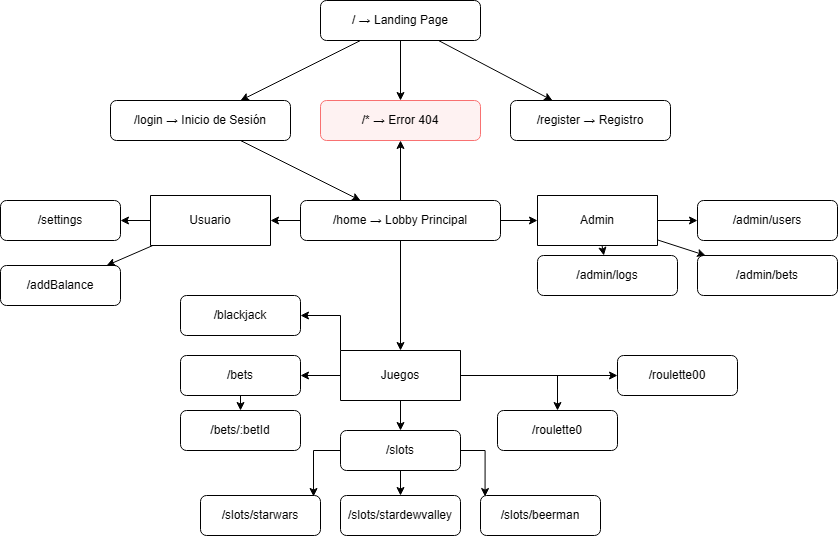

The diagram above was exported from draw.io. Its source (the exported page's mxGraphModel, read from the mxfile embedded in the PNG):
<mxGraphModel dx="2244" dy="788" grid="1" gridSize="10" guides="1" tooltips="1" connect="1" arrows="1" fold="1" page="1" pageScale="1" pageWidth="827" pageHeight="1169" math="0" shadow="0">
  <root>
    <mxCell id="0" />
    <mxCell id="1" parent="0" />
    <mxCell id="Sbp3c3poC8s5L_7PH-qK-2" parent="1" style="rounded=1;whiteSpace=wrap;html=1;" value="/ → Landing Page" vertex="1">
      <mxGeometry height="40" width="160" x="315" y="50" as="geometry" />
    </mxCell>
    <mxCell id="Sbp3c3poC8s5L_7PH-qK-3" parent="1" style="rounded=1;whiteSpace=wrap;html=1;" value="/login → Inicio de Sesión" vertex="1">
      <mxGeometry height="40" width="180" x="105" y="150" as="geometry" />
    </mxCell>
    <mxCell id="Sbp3c3poC8s5L_7PH-qK-4" parent="1" style="rounded=1;whiteSpace=wrap;html=1;" value="/register → Registro" vertex="1">
      <mxGeometry height="40" width="160" x="505" y="150" as="geometry" />
    </mxCell>
    <mxCell id="Sbp3c3poC8s5L_7PH-qK-5" edge="1" parent="1" source="Sbp3c3poC8s5L_7PH-qK-2" target="Sbp3c3poC8s5L_7PH-qK-3">
      <mxGeometry relative="1" as="geometry" />
    </mxCell>
    <mxCell id="Sbp3c3poC8s5L_7PH-qK-6" edge="1" parent="1" source="Sbp3c3poC8s5L_7PH-qK-2" target="Sbp3c3poC8s5L_7PH-qK-4">
      <mxGeometry relative="1" as="geometry" />
    </mxCell>
    <mxCell id="Sbp3c3poC8s5L_7PH-qK-7" parent="1" style="rounded=1;whiteSpace=wrap;html=1;" value="/home → Lobby Principal" vertex="1">
      <mxGeometry height="40" width="200" x="295" y="250" as="geometry" />
    </mxCell>
    <mxCell id="Sbp3c3poC8s5L_7PH-qK-8" edge="1" parent="1" source="Sbp3c3poC8s5L_7PH-qK-3" target="Sbp3c3poC8s5L_7PH-qK-7">
      <mxGeometry relative="1" as="geometry" />
    </mxCell>
    <mxCell id="Sbp3c3poC8s5L_7PH-qK-44" edge="1" parent="1" style="edgeStyle=orthogonalEdgeStyle;rounded=0;orthogonalLoop=1;jettySize=auto;html=1;entryX=0.5;entryY=0;entryDx=0;entryDy=0;">
      <mxGeometry relative="1" as="geometry">
        <mxPoint x="472" y="425" as="sourcePoint" />
        <mxPoint x="552" y="460" as="targetPoint" />
      </mxGeometry>
    </mxCell>
    <mxCell id="Sbp3c3poC8s5L_7PH-qK-45" edge="1" parent="1" source="Sbp3c3poC8s5L_7PH-qK-9" style="edgeStyle=orthogonalEdgeStyle;rounded=0;orthogonalLoop=1;jettySize=auto;html=1;entryX=1;entryY=0.5;entryDx=0;entryDy=0;exitX=0;exitY=0;exitDx=0;exitDy=0;exitPerimeter=0;" target="Sbp3c3poC8s5L_7PH-qK-32">
      <mxGeometry relative="1" as="geometry">
        <Array as="points">
          <mxPoint x="335" y="365" />
        </Array>
        <mxPoint x="355" y="400" as="sourcePoint" />
        <mxPoint x="315" y="340" as="targetPoint" />
      </mxGeometry>
    </mxCell>
    <mxCell id="Sbp3c3poC8s5L_7PH-qK-9" parent="1" style="shape=folder;whiteSpace=wrap;html=1;tabWidth=120;tabHeight=0;" value="Juegos" vertex="1">
      <mxGeometry height="50" width="120" x="335" y="400" as="geometry" />
    </mxCell>
    <mxCell id="Sbp3c3poC8s5L_7PH-qK-10" parent="1" style="shape=folder;whiteSpace=wrap;html=1;tabWidth=120;tabHeight=0;" value="Usuario" vertex="1">
      <mxGeometry height="50" width="120" x="145" y="245" as="geometry" />
    </mxCell>
    <mxCell id="Sbp3c3poC8s5L_7PH-qK-11" parent="1" style="shape=folder;whiteSpace=wrap;html=1;tabWidth=120;tabHeight=0;" value="Admin" vertex="1">
      <mxGeometry height="50" width="120" x="532" y="245" as="geometry" />
    </mxCell>
    <mxCell id="Sbp3c3poC8s5L_7PH-qK-12" parent="1" style="rounded=1;whiteSpace=wrap;html=1;" value="/bets" vertex="1">
      <mxGeometry height="40" width="120" x="175" y="405" as="geometry" />
    </mxCell>
    <mxCell id="Sbp3c3poC8s5L_7PH-qK-13" parent="1" style="rounded=1;whiteSpace=wrap;html=1;" value="/bets/:betId" vertex="1">
      <mxGeometry height="40" width="120" x="175" y="460" as="geometry" />
    </mxCell>
    <mxCell id="Sbp3c3poC8s5L_7PH-qK-14" parent="1" style="rounded=1;whiteSpace=wrap;html=1;" value="/settings" vertex="1">
      <mxGeometry height="40" width="120" x="-5" y="250" as="geometry" />
    </mxCell>
    <mxCell id="Sbp3c3poC8s5L_7PH-qK-15" parent="1" style="rounded=1;whiteSpace=wrap;html=1;" value="/addBalance" vertex="1">
      <mxGeometry height="40" width="120" x="-5" y="315" as="geometry" />
    </mxCell>
    <mxCell id="Sbp3c3poC8s5L_7PH-qK-16" parent="1" style="rounded=1;whiteSpace=wrap;html=1;" value="/admin/users" vertex="1">
      <mxGeometry height="40" width="140" x="692" y="250" as="geometry" />
    </mxCell>
    <mxCell id="Sbp3c3poC8s5L_7PH-qK-17" parent="1" style="rounded=1;whiteSpace=wrap;html=1;" value="/admin/bets" vertex="1">
      <mxGeometry height="40" width="140" x="692" y="305" as="geometry" />
    </mxCell>
    <mxCell id="Sbp3c3poC8s5L_7PH-qK-18" parent="1" style="rounded=1;whiteSpace=wrap;html=1;" value="/admin/logs" vertex="1">
      <mxGeometry height="40" width="140" x="532" y="305" as="geometry" />
    </mxCell>
    <mxCell id="Sbp3c3poC8s5L_7PH-qK-19" edge="1" parent="1" source="Sbp3c3poC8s5L_7PH-qK-7" target="Sbp3c3poC8s5L_7PH-qK-9">
      <mxGeometry relative="1" as="geometry" />
    </mxCell>
    <mxCell id="Sbp3c3poC8s5L_7PH-qK-20" edge="1" parent="1" source="Sbp3c3poC8s5L_7PH-qK-7" target="Sbp3c3poC8s5L_7PH-qK-10">
      <mxGeometry relative="1" as="geometry" />
    </mxCell>
    <mxCell id="Sbp3c3poC8s5L_7PH-qK-21" edge="1" parent="1" source="Sbp3c3poC8s5L_7PH-qK-7" target="Sbp3c3poC8s5L_7PH-qK-11">
      <mxGeometry relative="1" as="geometry" />
    </mxCell>
    <mxCell id="Sbp3c3poC8s5L_7PH-qK-22" edge="1" parent="1" source="Sbp3c3poC8s5L_7PH-qK-9" target="Sbp3c3poC8s5L_7PH-qK-12">
      <mxGeometry relative="1" as="geometry" />
    </mxCell>
    <mxCell id="Sbp3c3poC8s5L_7PH-qK-23" edge="1" parent="1" source="Sbp3c3poC8s5L_7PH-qK-12" target="Sbp3c3poC8s5L_7PH-qK-13">
      <mxGeometry relative="1" as="geometry" />
    </mxCell>
    <mxCell id="Sbp3c3poC8s5L_7PH-qK-24" edge="1" parent="1" source="Sbp3c3poC8s5L_7PH-qK-10" target="Sbp3c3poC8s5L_7PH-qK-14">
      <mxGeometry relative="1" as="geometry" />
    </mxCell>
    <mxCell id="Sbp3c3poC8s5L_7PH-qK-25" edge="1" parent="1" source="Sbp3c3poC8s5L_7PH-qK-10" target="Sbp3c3poC8s5L_7PH-qK-15">
      <mxGeometry relative="1" as="geometry" />
    </mxCell>
    <mxCell id="Sbp3c3poC8s5L_7PH-qK-26" edge="1" parent="1" source="Sbp3c3poC8s5L_7PH-qK-11" target="Sbp3c3poC8s5L_7PH-qK-16">
      <mxGeometry relative="1" as="geometry" />
    </mxCell>
    <mxCell id="Sbp3c3poC8s5L_7PH-qK-27" edge="1" parent="1" source="Sbp3c3poC8s5L_7PH-qK-11" target="Sbp3c3poC8s5L_7PH-qK-17">
      <mxGeometry relative="1" as="geometry" />
    </mxCell>
    <mxCell id="Sbp3c3poC8s5L_7PH-qK-28" edge="1" parent="1" source="Sbp3c3poC8s5L_7PH-qK-11" target="Sbp3c3poC8s5L_7PH-qK-18">
      <mxGeometry relative="1" as="geometry" />
    </mxCell>
    <mxCell id="Sbp3c3poC8s5L_7PH-qK-29" parent="1" style="rounded=1;whiteSpace=wrap;html=1;fillColor=#fef2f2;strokeColor=#f87171;" value="/* → Error 404" vertex="1">
      <mxGeometry height="40" width="160" x="315" y="150" as="geometry" />
    </mxCell>
    <mxCell id="Sbp3c3poC8s5L_7PH-qK-30" edge="1" parent="1" source="Sbp3c3poC8s5L_7PH-qK-2" target="Sbp3c3poC8s5L_7PH-qK-29">
      <mxGeometry relative="1" as="geometry" />
    </mxCell>
    <mxCell id="Sbp3c3poC8s5L_7PH-qK-31" edge="1" parent="1" source="Sbp3c3poC8s5L_7PH-qK-7" target="Sbp3c3poC8s5L_7PH-qK-29">
      <mxGeometry relative="1" as="geometry" />
    </mxCell>
    <mxCell id="Sbp3c3poC8s5L_7PH-qK-32" parent="1" style="rounded=1;whiteSpace=wrap;html=1;" value="/blackjack" vertex="1">
      <mxGeometry height="40" width="120" x="175" y="345" as="geometry" />
    </mxCell>
    <mxCell id="Sbp3c3poC8s5L_7PH-qK-40" parent="1" style="rounded=1;whiteSpace=wrap;html=1;" value="/roulette0" vertex="1">
      <mxGeometry height="40" width="120" x="492" y="460" as="geometry" />
    </mxCell>
    <mxCell id="Sbp3c3poC8s5L_7PH-qK-42" parent="1" style="rounded=1;whiteSpace=wrap;html=1;" value="/roulette00" vertex="1">
      <mxGeometry height="40" width="120" x="612" y="405" as="geometry" />
    </mxCell>
    <mxCell id="Sbp3c3poC8s5L_7PH-qK-43" edge="1" parent="1" source="Sbp3c3poC8s5L_7PH-qK-9" style="exitX=0;exitY=0;exitDx=120;exitDy=25;exitPerimeter=0;entryX=0;entryY=0.5;entryDx=0;entryDy=0;" target="Sbp3c3poC8s5L_7PH-qK-42">
      <mxGeometry relative="1" as="geometry">
        <mxPoint x="472" y="425" as="sourcePoint" />
        <mxPoint x="692" y="415" as="targetPoint" />
      </mxGeometry>
    </mxCell>
    <mxCell id="Sbp3c3poC8s5L_7PH-qK-56" edge="1" parent="1" source="Sbp3c3poC8s5L_7PH-qK-46" style="edgeStyle=orthogonalEdgeStyle;rounded=0;orthogonalLoop=1;jettySize=auto;html=1;entryX=0.942;entryY=0.025;entryDx=0;entryDy=0;entryPerimeter=0;" target="Sbp3c3poC8s5L_7PH-qK-48">
      <mxGeometry relative="1" as="geometry" />
    </mxCell>
    <mxCell id="Sbp3c3poC8s5L_7PH-qK-57" edge="1" parent="1" source="Sbp3c3poC8s5L_7PH-qK-46" style="edgeStyle=orthogonalEdgeStyle;rounded=0;orthogonalLoop=1;jettySize=auto;html=1;" target="Sbp3c3poC8s5L_7PH-qK-50" value="">
      <mxGeometry relative="1" as="geometry" />
    </mxCell>
    <mxCell id="Sbp3c3poC8s5L_7PH-qK-46" parent="1" style="rounded=1;whiteSpace=wrap;html=1;" value="/slots" vertex="1">
      <mxGeometry height="40" width="120" x="335" y="480" as="geometry" />
    </mxCell>
    <mxCell id="Sbp3c3poC8s5L_7PH-qK-47" edge="1" parent="1" source="Sbp3c3poC8s5L_7PH-qK-9" style="exitX=0.5;exitY=1;exitDx=0;exitDy=0;exitPerimeter=0;entryX=0.5;entryY=0;entryDx=0;entryDy=0;" target="Sbp3c3poC8s5L_7PH-qK-46">
      <mxGeometry relative="1" as="geometry">
        <mxPoint x="375" y="470" as="sourcePoint" />
        <mxPoint x="385" y="480" as="targetPoint" />
      </mxGeometry>
    </mxCell>
    <mxCell id="Sbp3c3poC8s5L_7PH-qK-48" parent="1" style="rounded=1;whiteSpace=wrap;html=1;" value="/slots/starwars" vertex="1">
      <mxGeometry height="40" width="120" x="195" y="545" as="geometry" />
    </mxCell>
    <mxCell id="Sbp3c3poC8s5L_7PH-qK-50" parent="1" style="rounded=1;whiteSpace=wrap;html=1;" value="/slots/stardewvalley" vertex="1">
      <mxGeometry height="40" width="120" x="335" y="545" as="geometry" />
    </mxCell>
    <mxCell id="Sbp3c3poC8s5L_7PH-qK-51" parent="1" style="rounded=1;whiteSpace=wrap;html=1;" value="/slots/beerman" vertex="1">
      <mxGeometry height="40" width="120" x="475" y="545" as="geometry" />
    </mxCell>
    <mxCell id="Sbp3c3poC8s5L_7PH-qK-58" edge="1" parent="1" source="Sbp3c3poC8s5L_7PH-qK-46" style="edgeStyle=orthogonalEdgeStyle;rounded=0;orthogonalLoop=1;jettySize=auto;html=1;entryX=0.038;entryY=0.025;entryDx=0;entryDy=0;entryPerimeter=0;" target="Sbp3c3poC8s5L_7PH-qK-51">
      <mxGeometry relative="1" as="geometry">
        <mxPoint x="475" y="540" as="targetPoint" />
      </mxGeometry>
    </mxCell>
  </root>
</mxGraphModel>